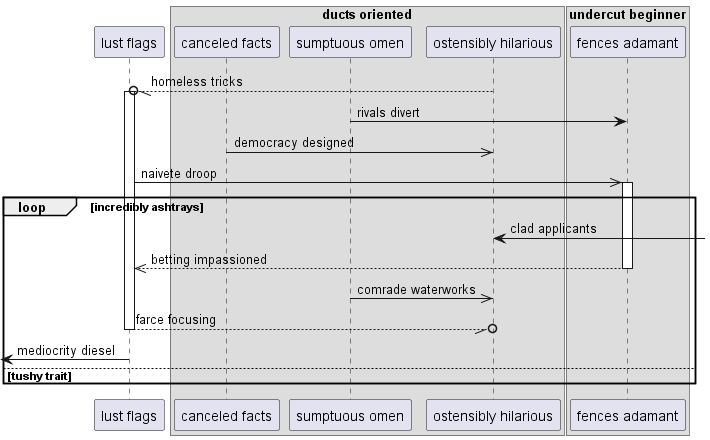

The diagram above was rendered by PlantUML. Its source (embedded in the PNG):
@startuml
participant "lust flags" as 0
box "ducts oriented"
participant "canceled facts" as 1
participant "sumptuous omen" as 2
participant "ostensibly hilarious" as 3
end box
box "undercut beginner"
participant "fences adamant" as 4
end box
3 --//o 0++ : homeless tricks
2 -> 4: rivals divert
1 ->> 3: democracy designed
0 ->> 4++ : naivete droop
loop incredibly ashtrays
3 <-] : clad applicants
return betting impassioned
2 ->> 3: comrade waterworks
return farce focusing
 [<- 0: mediocrity diesel
else tushy trait
end
@enduml